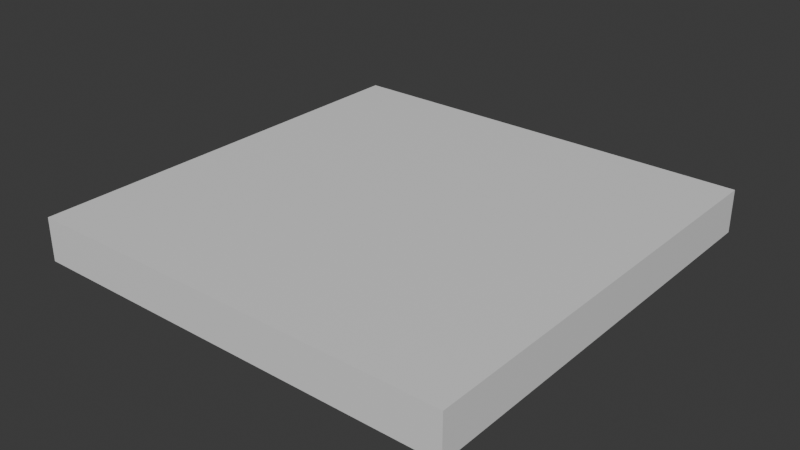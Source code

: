# Source: ChunkRenderers.blend  (saved by Blender 4.3.34; exported with 4.5.12 LTS)
import bpy
from mathutils import Matrix  # noqa: F401  (used for matrix-valued properties, if any)

bpy.ops.wm.read_factory_settings(use_empty=True)
scene = bpy.context.scene
scene.name = 'Scene'

# ---- collections
col_collection = bpy.data.collections.new('Collection'); scene.collection.children.link(col_collection)

# ---- materials (node trees are filled in below, after node groups)
mat_material = bpy.data.materials.new('Material')
mat_material.alpha_threshold = 0.0
mat_material.roughness = 0.5
mat_material.line_color = (0.0, 0.0, 0.0, 1.0)

# ---- material node trees
mat_material.use_nodes = True; mat_material.node_tree.nodes.clear()
_N = mat_material.node_tree.nodes; _L = mat_material.node_tree.links
n0 = _N.new('ShaderNodeOutputMaterial'); n0.name = 'Material Output'; n0.location = (300, 300)
n1 = _N.new('ShaderNodeBsdfPrincipled'); n1.name = 'Principled BSDF'; n1.location = (10, 300)
n1.inputs[3].default_value = 1.45
_L.new(n1.outputs[0], n0.inputs[0])
n0.is_active_output = True

# ---- world
world_world = bpy.data.worlds.new('World'); scene.world = world_world
world_world.use_nodes = True; world_world.node_tree.nodes.clear()
_N = world_world.node_tree.nodes; _L = world_world.node_tree.links
n0 = _N.new('ShaderNodeOutputWorld'); n0.name = 'World Output'; n0.location = (300, 300)
n1 = _N.new('ShaderNodeBackground'); n1.name = 'Background'; n1.location = (10, 300)
n1.inputs[0].default_value = (0.05088, 0.05088, 0.05088, 1.0)
_L.new(n1.outputs[0], n0.inputs[0])
n0.is_active_output = True
world_world.color = (0.05088, 0.05088, 0.05088)
world_world.sun_shadow_jitter_overblur = 0.0

# ---- meshes
me_cube = bpy.data.meshes.new('Cube')
me_cube.from_pydata([(2.5, 2.5, 0.25), (2.5, 2.5, -0.25), (2.5, -2.5, 0.25), (2.5, -2.5, -0.25), (-2.5, 2.5, 0.25), (-2.5, 2.5, -0.25), (-2.5, -2.5, 0.25), (-2.5, -2.5, -0.25)], [], [(0, 4, 6, 2), (3, 2, 6, 7), (7, 6, 4, 5), (5, 1, 3, 7), (1, 0, 2, 3), (5, 4, 0, 1)])
_uv = me_cube.uv_layers.new(name='UVMap')
_uv.uv.foreach_set('vector', [0.625, 0.5, 0.875, 0.5, 0.875, 0.75, 0.625, 0.75, 0.7553, 0.2571, 0.7553, 0.2571, 0.8831, 0.2571, 0.8831, 0.2571, 0.8831, 0.2571, 0.8831, 0.2571, 0.8831, 0.1318, 0.8831, 0.1318, 0.125, 0.5, 0.375, 0.5, 0.375, 0.75, 0.125, 0.75, 0.7553, 0.1318, 0.7553, 0.1318, 0.7553, 0.2571, 0.7553, 0.2571, 0.8831, 0.1318, 0.8831, 0.1318, 0.7553, 0.1318, 0.7553, 0.1318])
me_cube.materials.append(mat_material)
me_cube.use_mirror_vertex_groups = False
me_cube.update()

# ---- objects
ob_cube = bpy.data.objects.new('Cube', me_cube)

# ---- transforms, parenting, visibility, modifiers, constraints
ob_cube.location = (0.0, 0.0, 0.0)
ob_cube.lock_rotations_4d = False
ob_cube.lock_scale = (True, True, True)
ob_cube.empty_display_type = 'ARROWS'
ob_cube.lineart.crease_threshold = 0.0

# ---- collection membership
col_collection.objects.link(ob_cube)

# ---- scene / render settings (as saved in the file)
scene.frame_start = 1; scene.frame_end = 250; scene.frame_set(1)
scene.render.engine = 'BLENDER_EEVEE_NEXT'
bpy.context.view_layer.update()

# ---- added for rendering (the .blend has no active camera and no usable light): camera, sun
cam_auto = bpy.data.cameras.new('AutoCamera')
cam_auto.lens = 50.0
cam_auto.sensor_width = 36.0
cam_auto.clip_end = 1000.0
ob_auto_camera = bpy.data.objects.new('AutoCamera', cam_auto)
scene.collection.objects.link(ob_auto_camera)
ob_auto_camera.location = (6.55866, -7.87039, 5.24693)
ob_auto_camera.rotation_euler = (1.09748, -7.21219e-08, 0.694738)
scene.camera = ob_auto_camera
light_auto_sun = bpy.data.lights.new('AutoSun', 'SUN')
light_auto_sun.energy = 3.0
light_auto_sun.angle = 0.0523599
ob_auto_sun = bpy.data.objects.new('AutoSun', light_auto_sun)
scene.collection.objects.link(ob_auto_sun)
ob_auto_sun.rotation_euler = (0.872665, 0.174533, 0.523599)
bpy.context.view_layer.update()
